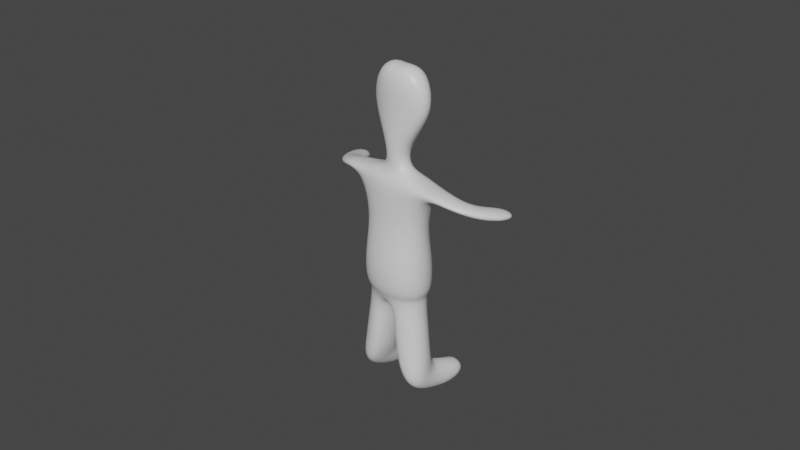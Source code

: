 # Source: player_test1.blend  (saved by Blender 2.82.7; exported with 4.5.12 LTS)
import bpy
from mathutils import Matrix  # noqa: F401  (used for matrix-valued properties, if any)

bpy.ops.wm.read_factory_settings(use_empty=True)
scene = bpy.context.scene
scene.name = 'Scene'

# ---- collections
col_collection = bpy.data.collections.new('Collection'); scene.collection.children.link(col_collection)

# ---- materials (node trees are filled in below, after node groups)
mat_material = bpy.data.materials.new('Material')
mat_material.alpha_threshold = 0.0
mat_material.use_transparent_shadow = False
mat_material.line_color = (0.0, 0.0, 0.0, 1.0)

# ---- material node trees
mat_material.use_nodes = True; mat_material.node_tree.nodes.clear()
_N = mat_material.node_tree.nodes; _L = mat_material.node_tree.links
n0 = _N.new('ShaderNodeOutputMaterial'); n0.name = 'Material Output'; n0.location = (300, 300)
n1 = _N.new('ShaderNodeBsdfPrincipled'); n1.name = 'Principled BSDF'; n1.location = (10, 300)
n1.distribution = 'GGX'
n1.subsurface_method = 'BURLEY'
n1.inputs[2].default_value = 0.4
n1.inputs[3].default_value = 1.45
n1.inputs[27].default_value = (0.0, 0.0, 0.0, 1.0)
n1.inputs[28].default_value = 1.0
_L.new(n1.outputs[0], n0.inputs[0])
n0.is_active_output = True

# ---- world
world_world = bpy.data.worlds.new('World'); scene.world = world_world
world_world.use_nodes = True; world_world.node_tree.nodes.clear()
_N = world_world.node_tree.nodes; _L = world_world.node_tree.links
n0 = _N.new('ShaderNodeOutputWorld'); n0.name = 'World Output'; n0.location = (300, 300)
n1 = _N.new('ShaderNodeBackground'); n1.name = 'Background'; n1.location = (10, 300)
n1.inputs[0].default_value = (0.05088, 0.05088, 0.05088, 1.0)
_L.new(n1.outputs[0], n0.inputs[0])
n0.is_active_output = True
world_world.color = (0.05088, 0.05088, 0.05088)
world_world.use_sun_shadow = False
world_world.sun_shadow_jitter_overblur = 0.0

# ---- cameras
cam_camera = bpy.data.cameras.new('Camera')
cam_camera.clip_end = 100.0
cam_camera.ortho_scale = 7.314

# ---- meshes
me_cube = bpy.data.meshes.new('Cube')
me_cube.from_pydata([(1.244, 0.3793, 0.9945), (0.8706, 0.3793, 0.008363), (1.244, -0.3653, 0.9945), (0.8706, -0.3653, 0.008363), (0.0, 0.6234, 0.9945), (0.0, 0.6234, 0.008363), (0.0, -0.6094, 0.9945), (0.0, -0.6094, 0.008363), (1.023, 0.5097, -1.073), (1.023, -0.4957, -1.073), (0.0, 0.8392, -1.073), (0.0, -0.8252, -1.073), (1.129, -0.2965, 1.269), (0.0, -0.4955, 1.269), (1.129, 0.3105, 1.269), (0.0, 0.5095, 1.269), (1.826, 0.3977, 1.004), (1.807, -0.3206, 0.8085), (1.672, 0.2682, 1.233), (1.656, -0.3173, 1.196), (2.679, -0.2208, 0.6859), (2.125, -0.5396, 0.6261), (2.563, -0.2653, 0.9645), (2.027, -0.5038, 0.9533), (3.014, -1.256, 0.5246), (2.315, -1.283, 0.486), (2.898, -1.3, 0.8031), (2.32, -1.287, 0.8132), (0.0, 0.7706, -1.84), (0.0, 0.641, -2.042), (0.0, -0.5934, -2.082), (4.657e-10, -0.8053, -1.84), (0.8848, 0.3158, -1.934), (1.008, 0.4828, -1.87), (0.8124, -0.3974, -1.957), (1.008, -0.4688, -1.87), (1.005, 0.3399, -2.802), (0.1205, 0.6651, -2.909), (0.1205, -0.5693, -2.95), (0.9329, -0.3734, -2.825), (1.143, 0.3673, -3.791), (0.2579, 0.6925, -3.898), (0.2579, -0.5419, -3.939), (1.07, -0.346, -3.814), (1.153, 0.498, -4.601), (0.5455, 0.5008, -4.563), (0.3288, -0.6113, -4.042), (1.05, -0.4429, -4.041), (1.061, -0.3793, -4.905), (0.5203, -0.4187, -4.905), (0.3937, -0.7222, -4.095), (1.07, -0.5947, -4.15), (1.15, -0.9667, -4.919), (0.6092, -1.006, -4.92), (0.4962, -1.098, -4.203), (1.1, -0.9481, -4.277), (1.076, -1.485, -4.709), (0.551, -1.476, -4.73), (0.5235, -1.478, -4.364), (1.053, -1.479, -4.418), (0.2565, -0.1393, 1.444), (0.0, -0.2276, 1.444), (0.2529, 0.1719, 1.444), (0.0, 0.2875, 1.444), (0.3054, -0.2034, 2.109), (0.0, -0.3266, 2.109), (0.3004, 0.2306, 2.109), (0.0, 0.3919, 2.109), (1.119, -0.3773, 3.129), (0.0, -0.4888, 2.249), (1.114, 0.05674, 3.129), (0.0, 0.3919, 3.01), (0.5651, -0.5707, 4.161), (0.0, -0.654, 4.113), (0.5707, 0.2097, 4.122), (0.0, 0.3919, 4.117)], [], [(0, 14, 18, 16), (3, 2, 6, 7), (3, 7, 11, 9), (1, 0, 2, 3), (5, 4, 0, 1), (8, 9, 35, 33), (1, 3, 9, 8), (5, 1, 8, 10), (13, 12, 60, 61), (0, 4, 15, 14), (6, 2, 12, 13), (18, 19, 23, 22), (14, 12, 19, 18), (2, 0, 16, 17), (12, 2, 17, 19), (21, 20, 24, 25), (17, 16, 20, 21), (19, 17, 21, 23), (16, 18, 22, 20), (25, 24, 26, 27), (23, 21, 25, 27), (20, 22, 26, 24), (22, 23, 27, 26), (10, 8, 33, 28), (9, 11, 31, 35), (32, 29, 28, 33), (30, 34, 35, 31), (34, 32, 33, 35), (29, 32, 36, 37), (36, 39, 43, 40), (30, 29, 37, 38), (32, 34, 39, 36), (34, 30, 38, 39), (41, 40, 44, 45), (37, 36, 40, 41), (38, 37, 41, 42), (39, 38, 42, 43), (46, 45, 49, 50), (42, 41, 45, 46), (43, 42, 46, 47), (40, 43, 47, 44), (48, 51, 55, 52), (47, 46, 50, 51), (44, 47, 51, 48), (45, 44, 48, 49), (55, 54, 58, 59), (49, 48, 52, 53), (50, 49, 53, 54), (51, 50, 54, 55), (57, 56, 59, 58), (52, 55, 59, 56), (53, 52, 56, 57), (54, 53, 57, 58), (61, 60, 64, 65), (14, 15, 63, 62), (12, 14, 62, 60), (65, 64, 68, 69), (62, 63, 67, 66), (60, 62, 66, 64), (70, 71, 75, 74), (66, 67, 71, 70), (64, 66, 70, 68), (74, 75, 73, 72), (68, 70, 74, 72), (69, 68, 72, 73)])
_uv = me_cube.uv_layers.new(name='UVMap')
_uv.uv.foreach_set('vector', [0.625, 0.5, 0.625, 0.5, 0.625, 0.5, 0.625, 0.5, 0.375, 0.75, 0.625, 0.75, 0.625, 1.0, 0.375, 1.0, 0.375, 0.75, 0.375, 1.0, 0.375, 1.0, 0.375, 0.75, 0.375, 0.5, 0.625, 0.5, 0.625, 0.75, 0.375, 0.75, 0.375, 0.25, 0.625, 0.25, 0.625, 0.5, 0.375, 0.5, 0.375, 0.5, 0.375, 0.75, 0.375, 0.75, 0.375, 0.5, 0.375, 0.5, 0.375, 0.75, 0.375, 0.75, 0.375, 0.5, 0.375, 0.25, 0.375, 0.5, 0.375, 0.5, 0.375, 0.25, 0.625, 1.0, 0.625, 0.75, 0.625, 0.75, 0.625, 1.0, 0.625, 0.5, 0.625, 0.25, 0.625, 0.25, 0.625, 0.5, 0.625, 1.0, 0.625, 0.75, 0.625, 0.75, 0.625, 1.0, 0.625, 0.5, 0.625, 0.75, 0.625, 0.75, 0.625, 0.5, 0.625, 0.5, 0.625, 0.75, 0.625, 0.75, 0.625, 0.5, 0.625, 0.75, 0.625, 0.5, 0.625, 0.5, 0.625, 0.75, 0.625, 0.75, 0.625, 0.75, 0.625, 0.75, 0.625, 0.75, 0.625, 0.75, 0.625, 0.5, 0.625, 0.5, 0.625, 0.75, 0.625, 0.75, 0.625, 0.5, 0.625, 0.5, 0.625, 0.75, 0.625, 0.75, 0.625, 0.75, 0.625, 0.75, 0.625, 0.75, 0.625, 0.5, 0.625, 0.5, 0.625, 0.5, 0.625, 0.5, 0.625, 0.75, 0.625, 0.5, 0.625, 0.5, 0.625, 0.75, 0.625, 0.75, 0.625, 0.75, 0.625, 0.75, 0.625, 0.75, 0.625, 0.5, 0.625, 0.5, 0.625, 0.5, 0.625, 0.5, 0.625, 0.5, 0.625, 0.75, 0.625, 0.75, 0.625, 0.5, 0.375, 0.25, 0.375, 0.5, 0.375, 0.5, 0.375, 0.25, 0.375, 0.75, 0.375, 1.0, 0.375, 1.0, 0.375, 0.75, 0.3373, 0.5357, 0.125, 0.5252, 0.125, 0.5, 0.3743, 0.5, 0.125, 0.7244, 0.3373, 0.7141, 0.3743, 0.75, 0.125, 0.75, 0.3373, 0.7141, 0.3373, 0.5357, 0.375, 0.5, 0.375, 0.75, 0.125, 0.5252, 0.3373, 0.5357, 0.3373, 0.5357, 0.125, 0.5252, 0.3373, 0.5357, 0.3373, 0.7141, 0.3373, 0.7141, 0.3373, 0.5357, 0.0, 0.0, 0.0, 0.0, 0.0, 0.0, 0.0, 0.0, 0.3373, 0.5357, 0.3373, 0.7141, 0.3373, 0.7141, 0.3373, 0.5357, 0.3373, 0.7141, 0.125, 0.7244, 0.125, 0.7244, 0.3373, 0.7141, 0.125, 0.5252, 0.3373, 0.5357, 0.3373, 0.5357, 0.125, 0.5252, 0.125, 0.5252, 0.3373, 0.5357, 0.3373, 0.5357, 0.125, 0.5252, 0.0, 0.0, 0.0, 0.0, 0.0, 0.0, 0.0, 0.0, 0.3373, 0.7141, 0.125, 0.7244, 0.125, 0.7244, 0.3373, 0.7141, 0.0, 0.0, 0.0, 0.0, 0.0, 0.0, 0.0, 0.0, 0.0, 0.0, 0.0, 0.0, 0.0, 0.0, 0.0, 0.0, 0.3373, 0.7141, 0.125, 0.7244, 0.125, 0.7244, 0.3373, 0.7141, 0.3373, 0.5357, 0.3373, 0.7141, 0.3373, 0.7141, 0.3373, 0.5357, 0.3373, 0.5357, 0.3373, 0.7141, 0.3373, 0.7141, 0.3373, 0.5357, 0.3373, 0.7141, 0.125, 0.7244, 0.125, 0.7244, 0.3373, 0.7141, 0.3373, 0.5357, 0.3373, 0.7141, 0.3373, 0.7141, 0.3373, 0.5357, 0.125, 0.5252, 0.3373, 0.5357, 0.3373, 0.5357, 0.125, 0.5252, 0.3373, 0.7141, 0.125, 0.7244, 0.125, 0.7244, 0.3373, 0.7141, 0.125, 0.5252, 0.3373, 0.5357, 0.3373, 0.5357, 0.125, 0.5252, 0.0, 0.0, 0.0, 0.0, 0.0, 0.0, 0.0, 0.0, 0.3373, 0.7141, 0.125, 0.7244, 0.125, 0.7244, 0.3373, 0.7141, 0.125, 0.5252, 0.3373, 0.5357, 0.3373, 0.7141, 0.125, 0.7244, 0.3373, 0.5357, 0.3373, 0.7141, 0.3373, 0.7141, 0.3373, 0.5357, 0.125, 0.5252, 0.3373, 0.5357, 0.3373, 0.5357, 0.125, 0.5252, 0.0, 0.0, 0.0, 0.0, 0.0, 0.0, 0.0, 0.0, 0.625, 1.0, 0.625, 0.75, 0.625, 0.75, 0.625, 1.0, 0.625, 0.5, 0.625, 0.25, 0.625, 0.25, 0.625, 0.5, 0.625, 0.75, 0.625, 0.5, 0.625, 0.5, 0.625, 0.75, 0.625, 1.0, 0.625, 0.75, 0.625, 0.75, 0.625, 1.0, 0.625, 0.5, 0.625, 0.25, 0.625, 0.25, 0.625, 0.5, 0.625, 0.75, 0.625, 0.5, 0.625, 0.5, 0.625, 0.75, 0.625, 0.5, 0.625, 0.25, 0.625, 0.25, 0.625, 0.5, 0.625, 0.5, 0.625, 0.25, 0.625, 0.25, 0.625, 0.5, 0.625, 0.75, 0.625, 0.5, 0.625, 0.5, 0.625, 0.75, 0.625, 0.5, 0.875, 0.5, 0.875, 0.75, 0.625, 0.75, 0.625, 0.75, 0.625, 0.5, 0.625, 0.5, 0.625, 0.75, 0.625, 1.0, 0.625, 0.75, 0.625, 0.75, 0.625, 1.0])
me_cube.materials.append(mat_material)
me_cube.use_remesh_preserve_volume = False
me_cube.use_remesh_preserve_attributes = False
me_cube.use_mirror_vertex_groups = False
me_cube.update()

# ---- objects
ob_cube = bpy.data.objects.new('Cube', me_cube)
ob_camera = bpy.data.objects.new('Camera', cam_camera)

# ---- transforms, parenting, visibility, modifiers, constraints
ob_cube.location = (0.0, 0.0, 0.0)
ob_cube.rotation_euler = (0.0, -0.0, -3.153)
ob_cube.scale = (0.4022, 0.4022, 0.4022)
ob_cube.lock_rotations_4d = False
ob_cube.empty_display_type = 'ARROWS'
ob_cube.lineart.crease_threshold = 0.0
_m = ob_cube.modifiers.new('Mirror', 'MIRROR')
_m.use_clip = True
_m = ob_cube.modifiers.new('Subdivision', 'SUBSURF')
_m.uv_smooth = 'PRESERVE_CORNERS'
_m.quality = 6
_m.levels = 2
_m.render_levels = 6
_m.show_only_control_edges = False
ob_camera.location = (7.359, -6.926, 4.958)
ob_camera.rotation_euler = (1.109, 0.0, 0.8149)
ob_camera.lock_rotations_4d = False
ob_camera.empty_display_type = 'ARROWS'
ob_camera.color = (0.0, 0.0, 0.0, 0.0)
ob_camera.display_type = 'WIRE'
ob_camera.lineart.crease_threshold = 0.0

# ---- collection membership
col_collection.objects.link(ob_cube)
col_collection.objects.link(ob_camera)

# ---- scene / render settings (as saved in the file)
scene.camera = ob_camera
scene.frame_start = 1; scene.frame_end = 250; scene.frame_set(1)
scene.render.engine = 'BLENDER_EEVEE_NEXT'
scene.cycles.use_denoising = False
scene.cycles.samples = 128
scene.cycles.sampling_pattern = 'TABULATED_SOBOL'
scene.cycles.use_adaptive_sampling = False
scene.cycles.use_light_tree = False
scene.view_settings.view_transform = 'Filmic'
bpy.context.view_layer.update()

# ---- added for rendering (the .blend has no usable light): sun
light_auto_sun = bpy.data.lights.new('AutoSun', 'SUN')
light_auto_sun.energy = 3.0
light_auto_sun.angle = 0.0523599
ob_auto_sun = bpy.data.objects.new('AutoSun', light_auto_sun)
scene.collection.objects.link(ob_auto_sun)
ob_auto_sun.rotation_euler = (0.872665, 0.174533, 0.523599)
bpy.context.view_layer.update()
